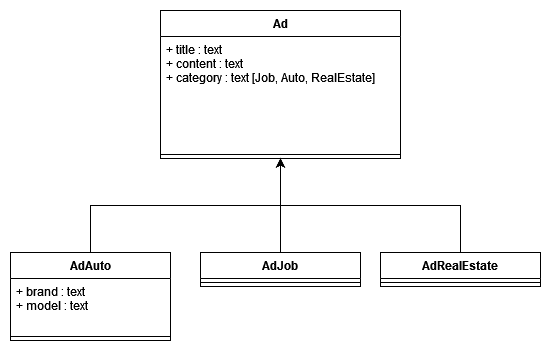

The diagram above was exported from draw.io. Its source (the exported page's mxGraphModel, read from the mxfile embedded in the PNG):
<mxGraphModel dx="1434" dy="754" grid="1" gridSize="10" guides="1" tooltips="1" connect="1" arrows="1" fold="1" page="1" pageScale="1" pageWidth="827" pageHeight="1169" math="0" shadow="0">
  <root>
    <mxCell id="0" />
    <mxCell id="1" parent="0" />
    <mxCell id="shITk7HV2tFqHneETfhH-15" style="edgeStyle=orthogonalEdgeStyle;rounded=0;orthogonalLoop=1;jettySize=auto;html=1;entryX=0.5;entryY=1;entryDx=0;entryDy=0;" parent="1" source="VonbSw7Vys8Ly3v0VHrT-33" target="3gfIwJQo_OZBGO0L-GD6-1" edge="1">
      <mxGeometry relative="1" as="geometry" />
    </mxCell>
    <mxCell id="VonbSw7Vys8Ly3v0VHrT-33" value="AdAuto" style="swimlane;fontStyle=1;align=center;verticalAlign=top;childLayout=stackLayout;horizontal=1;startSize=26;horizontalStack=0;resizeParent=1;resizeParentMax=0;resizeLast=0;collapsible=1;marginBottom=0;" parent="1" vertex="1">
      <mxGeometry x="50" y="280" width="160" height="88" as="geometry" />
    </mxCell>
    <mxCell id="VonbSw7Vys8Ly3v0VHrT-34" value="+ brand : text&#10;+ model : text&#10;&#10;" style="text;strokeColor=none;fillColor=none;align=left;verticalAlign=top;spacingLeft=4;spacingRight=4;overflow=hidden;rotatable=0;points=[[0,0.5],[1,0.5]];portConstraint=eastwest;" parent="VonbSw7Vys8Ly3v0VHrT-33" vertex="1">
      <mxGeometry y="26" width="160" height="54" as="geometry" />
    </mxCell>
    <mxCell id="VonbSw7Vys8Ly3v0VHrT-35" value="" style="line;strokeWidth=1;fillColor=none;align=left;verticalAlign=middle;spacingTop=-1;spacingLeft=3;spacingRight=3;rotatable=0;labelPosition=right;points=[];portConstraint=eastwest;" parent="VonbSw7Vys8Ly3v0VHrT-33" vertex="1">
      <mxGeometry y="80" width="160" height="8" as="geometry" />
    </mxCell>
    <mxCell id="3gfIwJQo_OZBGO0L-GD6-1" value="Ad" style="swimlane;fontStyle=1;align=center;verticalAlign=top;childLayout=stackLayout;horizontal=1;startSize=26;horizontalStack=0;resizeParent=1;resizeParentMax=0;resizeLast=0;collapsible=1;marginBottom=0;" parent="1" vertex="1">
      <mxGeometry x="200" y="38" width="240" height="148" as="geometry" />
    </mxCell>
    <mxCell id="3gfIwJQo_OZBGO0L-GD6-2" value="+ title : text&#10;+ content : text&#10;+ category : text [Job, Auto, RealEstate]&#10;" style="text;strokeColor=none;fillColor=none;align=left;verticalAlign=top;spacingLeft=4;spacingRight=4;overflow=hidden;rotatable=0;points=[[0,0.5],[1,0.5]];portConstraint=eastwest;" parent="3gfIwJQo_OZBGO0L-GD6-1" vertex="1">
      <mxGeometry y="26" width="240" height="114" as="geometry" />
    </mxCell>
    <mxCell id="3gfIwJQo_OZBGO0L-GD6-3" value="" style="line;strokeWidth=1;fillColor=none;align=left;verticalAlign=middle;spacingTop=-1;spacingLeft=3;spacingRight=3;rotatable=0;labelPosition=right;points=[];portConstraint=eastwest;" parent="3gfIwJQo_OZBGO0L-GD6-1" vertex="1">
      <mxGeometry y="140" width="240" height="8" as="geometry" />
    </mxCell>
    <mxCell id="shITk7HV2tFqHneETfhH-16" style="edgeStyle=orthogonalEdgeStyle;rounded=0;orthogonalLoop=1;jettySize=auto;html=1;entryX=0.5;entryY=1;entryDx=0;entryDy=0;" parent="1" source="shITk7HV2tFqHneETfhH-9" target="3gfIwJQo_OZBGO0L-GD6-1" edge="1">
      <mxGeometry relative="1" as="geometry" />
    </mxCell>
    <mxCell id="shITk7HV2tFqHneETfhH-9" value="AdJob" style="swimlane;fontStyle=1;align=center;verticalAlign=top;childLayout=stackLayout;horizontal=1;startSize=26;horizontalStack=0;resizeParent=1;resizeParentMax=0;resizeLast=0;collapsible=1;marginBottom=0;" parent="1" vertex="1">
      <mxGeometry x="240" y="280" width="160" height="34" as="geometry" />
    </mxCell>
    <mxCell id="shITk7HV2tFqHneETfhH-11" value="" style="line;strokeWidth=1;fillColor=none;align=left;verticalAlign=middle;spacingTop=-1;spacingLeft=3;spacingRight=3;rotatable=0;labelPosition=right;points=[];portConstraint=eastwest;" parent="shITk7HV2tFqHneETfhH-9" vertex="1">
      <mxGeometry y="26" width="160" height="8" as="geometry" />
    </mxCell>
    <mxCell id="shITk7HV2tFqHneETfhH-18" style="edgeStyle=orthogonalEdgeStyle;rounded=0;orthogonalLoop=1;jettySize=auto;html=1;entryX=0.5;entryY=1;entryDx=0;entryDy=0;" parent="1" source="shITk7HV2tFqHneETfhH-12" target="3gfIwJQo_OZBGO0L-GD6-1" edge="1">
      <mxGeometry relative="1" as="geometry" />
    </mxCell>
    <mxCell id="shITk7HV2tFqHneETfhH-12" value="AdRealEstate" style="swimlane;fontStyle=1;align=center;verticalAlign=top;childLayout=stackLayout;horizontal=1;startSize=26;horizontalStack=0;resizeParent=1;resizeParentMax=0;resizeLast=0;collapsible=1;marginBottom=0;" parent="1" vertex="1">
      <mxGeometry x="420" y="280" width="160" height="34" as="geometry" />
    </mxCell>
    <mxCell id="shITk7HV2tFqHneETfhH-14" value="" style="line;strokeWidth=1;fillColor=none;align=left;verticalAlign=middle;spacingTop=-1;spacingLeft=3;spacingRight=3;rotatable=0;labelPosition=right;points=[];portConstraint=eastwest;" parent="shITk7HV2tFqHneETfhH-12" vertex="1">
      <mxGeometry y="26" width="160" height="8" as="geometry" />
    </mxCell>
  </root>
</mxGraphModel>